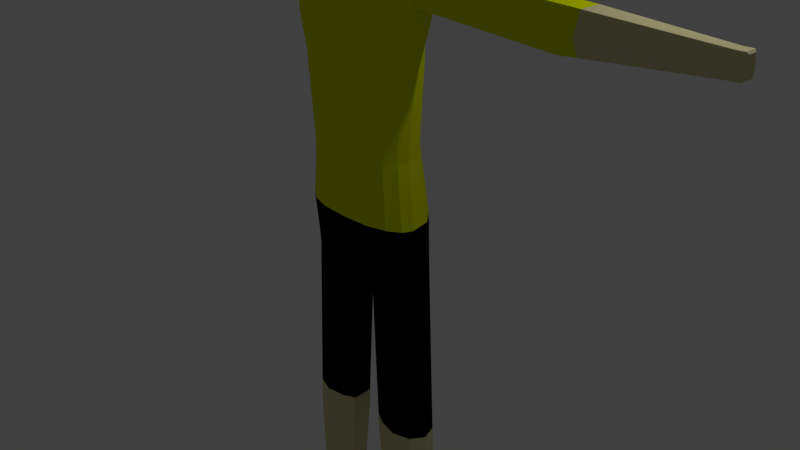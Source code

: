# Source: panCharModelPreRig.blend  (saved by Blender 2.79.0; exported with 4.5.12 LTS)
import bpy
from mathutils import Matrix  # noqa: F401  (used for matrix-valued properties, if any)

bpy.ops.wm.read_factory_settings(use_empty=True)
scene = bpy.context.scene
scene.name = 'Scene'

# ---- collections
col_collection_1 = bpy.data.collections.new('Collection 1'); scene.collection.children.link(col_collection_1)

# ---- materials (node trees are filled in below, after node groups)
mat_skinmaterial = bpy.data.materials.new('skinMaterial')
mat_skinmaterial.alpha_threshold = 0.0
mat_skinmaterial.use_transparent_shadow = False
mat_skinmaterial.diffuse_color = (0.686, 0.6397, 0.3435, 1.0)
mat_skinmaterial.roughness = 0.5
mat_skinmaterial.specular_intensity = 0.0
mat_hairmaterial = bpy.data.materials.new('hairMaterial')
mat_hairmaterial.alpha_threshold = 0.0
mat_hairmaterial.use_transparent_shadow = False
mat_hairmaterial.diffuse_color = (0.06777, 0.5173, 0.5173, 1.0)
mat_hairmaterial.roughness = 0.5
mat_hairmaterial.specular_intensity = 0.0
mat_jacketmaterial = bpy.data.materials.new('jacketMaterial')
mat_jacketmaterial.alpha_threshold = 0.0
mat_jacketmaterial.use_transparent_shadow = False
mat_jacketmaterial.diffuse_color = (0.7234, 0.8, 0.0, 1.0)
mat_jacketmaterial.roughness = 0.5
mat_jacketmaterial.specular_intensity = 0.0
mat_pantsmaterial = bpy.data.materials.new('pantsMaterial')
mat_pantsmaterial.alpha_threshold = 0.0
mat_pantsmaterial.use_transparent_shadow = False
mat_pantsmaterial.diffuse_color = (0.0, 0.0, 0.0, 1.0)
mat_pantsmaterial.roughness = 0.5
mat_shoematerial = bpy.data.materials.new('shoeMaterial')
mat_shoematerial.alpha_threshold = 0.0
mat_shoematerial.use_transparent_shadow = False
mat_shoematerial.diffuse_color = (0.0, 0.3633, 0.8, 1.0)
mat_shoematerial.roughness = 0.5

# ---- material node trees

# ---- world
world_world = bpy.data.worlds.new('World'); scene.world = world_world
world_world.color = (0.05088, 0.05088, 0.05088)
world_world.use_sun_shadow = False
world_world.sun_shadow_jitter_overblur = 0.0
world_world.cycles.sampling_method = 'MANUAL'

# ---- cameras
cam_camera = bpy.data.cameras.new('Camera')
cam_camera.clip_end = 100.0
cam_camera.lens = 35.0
cam_camera.sensor_width = 32.0
cam_camera.sensor_height = 18.0
cam_camera.ortho_scale = 7.314
cam_camera.dof.focus_distance = 0.0
cam_camera.dof.aperture_fstop = 128.0

# ---- lights
light_lamp = bpy.data.lights.new('Lamp', 'POINT')
light_lamp.transmission_factor = 0.0
light_lamp.cutoff_distance = 30.0
light_lamp.energy = 100.0
light_lamp.shadow_buffer_clip_start = 1.001
light_lamp.shadow_soft_size = 0.1
light_lamp.shadow_maximum_resolution = 0.006
light_lamp.use_absolute_resolution = True

# ---- meshes
me_sphere_002 = bpy.data.meshes.new('Sphere.002')
me_sphere_002.from_pydata([(0.0, 0.1653, 4.327), (0.1643, 0.1527, 4.327), (0.2005, 0.1169, 4.327), (0.5094, 0.2706, 4.67), (0.2247, 0.06327, 4.327), (0.6355, 1.149e-08, 4.994), (0.5457, -0.06963, 4.67), (0.2331, 8.702e-08, 4.327), (0.651, -0.3827, 5.377), (0.6035, -0.3536, 4.994), (0.5249, -0.3402, 4.67), (0.2247, -0.06327, 4.327), (0.509, -0.6533, 5.759), (0.5453, -0.7071, 5.377), (0.509, -0.6533, 4.994), (0.4059, -0.6089, 4.67), (0.2005, -0.1169, 4.327), (0.3071, -0.8065, 5.759), (0.3268, -0.8579, 5.377), (0.3071, -0.8065, 4.994), (0.2511, -0.7622, 4.67), (0.1643, -0.1527, 4.327), (0.0, -0.8768, 5.759), (0.0, -0.9341, 5.377), (0.0, -0.8768, 4.994), (0.0, -0.816, 4.67), (0.0, -0.1653, 4.327), (0.2061, 0.1795, 4.047), (0.0, 0.1653, 4.084), (0.2598, 0.1348, 4.047), (0.2942, 0.09911, 4.047), (0.3079, -0.01958, 4.047), (0.2792, -0.09033, 4.047), (0.2434, -0.1352, 4.047), (0.1897, -0.171, 4.047), (0.0, -0.2198, 3.958), (0.3711, 0.3624, 3.859), (0.0, 0.4309, 3.859), (0.5559, 0.2576, 3.859), (0.8564, 0.2102, 3.748), (0.8928, -0.1467, 3.748), (0.5536, -0.2732, 3.875), (0.2725, -0.3139, 3.859), (0.0, -0.2627, 3.859), (0.4094, 0.5636, 0.1324), (0.0, 0.6597, 0.1324), (0.6684, 0.4167, 0.1324), (0.8415, 0.2474, 0.1324), (0.9023, 0.04757, 0.1324), (0.8415, -0.132, 0.1324), (0.6684, -0.2202, 0.1324), (0.4094, -0.2791, 0.1324), (0.0, -0.2998, 0.1324), (0.5311, -0.3199, 3.468), (0.6172, -0.3683, 3.011), (0.6386, -0.3349, 2.556), (0.0, -0.4044, 3.468), (0.0, -0.4633, 3.011), (0.0, -0.4377, 2.556), (0.0, 0.4952, 2.556), (0.0, 0.5488, 3.097), (0.0, 0.5257, 3.468), (0.3547, 0.467, 3.468), (0.3616, 0.4675, 3.097), (0.4243, 0.4618, 2.556), (0.9986, -0.1919, 3.465), (0.9531, -0.1312, 3.312), (0.8791, -0.08675, 2.556), (0.6906, 0.2719, 2.556), (0.6383, 0.3371, 3.097), (0.6297, 0.4599, 3.468), (0.8253, 0.4068, 3.468), (0.8659, 0.2135, 3.185), (0.8166, 0.04699, 2.556), (0.8166, -0.221, 2.556), (0.8028, -0.3063, 3.011), (0.7149, -0.2623, 3.468), (0.256, -0.3825, 3.468), (0.3393, -0.4386, 3.011), (0.3723, -0.411, 2.556), (4.429, -0.1095, 3.559), (4.429, 0.03943, 3.559), (4.429, -0.1507, 3.414), (4.429, -0.1095, 3.31), (4.429, 0.07119, 3.414), (4.429, 0.06343, 3.31), (0.6074, -0.3095, 1.512), (0.6524, -0.3074, 0.6746), (0.0, -0.4158, 1.512), (0.0, -0.4043, 0.6746), (0.4173, 0.4843, 1.512), (0.4014, 0.597, 0.6746), (0.7791, -0.04521, 1.512), (0.8791, -0.07353, 0.6746), (0.7345, 0.1291, 1.512), (0.8202, 0.2157, 0.6746), (0.4173, -0.3882, 1.512), (0.4014, -0.3791, 0.6746), (0.0, 0.714, 0.6746), (0.0, 0.5842, 1.512), (0.6524, 0.4181, 0.6746), (0.6074, 0.2878, 1.512), (0.8202, -0.2001, 0.6746), (0.7345, -0.1916, 1.512), (0.0, 0.1898, -0.3557), (0.0, -0.1493, -0.1883), (0.4094, 0.5636, -0.01685), (0.0, 0.6597, -0.01685), (0.5621, 0.4893, -0.1888), (0.8505, 0.2479, -0.09364), (0.9118, 0.04655, -0.09364), (0.8204, -0.1345, -0.07744), (0.6005, -0.2096, -0.2489), (0.411, -0.2748, -0.2481), (0.0, -0.1798, -0.328), (0.1426, -0.07621, -0.3575), (0.0, -0.1493, -0.1883), (0.0, 0.4442, -0.2182), (0.1229, 0.5551, -0.1473), (0.2676, 0.3171, -0.2933), (0.1427, 0.1102, -0.3575), (0.3892, 0.4611, -0.2596), (0.8278, 0.3434, -6.033), (1.001, 0.199, -6.033), (1.062, 0.02848, -6.033), (1.001, -0.1248, -6.033), (0.8278, -0.2, -6.033), (0.6221, -0.07632, -6.033), (0.6119, 0.1571, -6.033), (0.5993, 0.03416, -6.033), (0.631, -0.1395, -6.033), (0.6057, 0.2612, -6.033), (2.777, -0.1757, 3.662), (2.835, 0.1153, 3.659), (2.777, -0.251, 3.407), (2.746, 0.1799, 3.407), (2.834, 0.1626, 3.222), (2.778, -0.171, 3.202), (0.8278, 0.3434, -6.274), (1.001, 0.199, -6.274), (1.062, 0.02848, -6.274), (1.001, -0.1248, -6.274), (0.8278, -0.2, -6.274), (0.6221, -0.07632, -6.274), (0.6119, 0.1571, -6.274), (0.5993, 0.03416, -6.274), (0.631, -0.1395, -6.274), (0.6057, 0.2612, -6.274), (1.153, -0.8199, -6.149), (1.213, -0.6666, -6.149), (0.9796, -0.8951, -6.149), (1.153, -0.8199, -6.274), (0.9796, -0.8951, -6.274), (0.7828, -0.8346, -6.149), (1.213, -0.6666, -6.274), (0.7828, -0.8346, -6.274), (0.2553, -0.09714, -2.615), (1.049, 0.03285, -2.611), (0.9254, -0.1564, -2.669), (0.4233, -0.1746, -2.639), (0.5123, 0.3215, -2.61), (0.2626, 0.1924, -2.615), (0.6869, -0.2365, -2.506), (0.9736, 0.2443, -2.611), (0.7589, 0.4235, -2.611), (0.2565, 0.03991, -2.615), (1.077, -0.4723, -6.083), (0.9037, -0.5476, -6.083), (0.9037, -0.5476, -6.274), (0.7069, -0.4871, -6.274), (0.7069, -0.4871, -6.083), (1.077, -0.4723, -6.274), (1.138, -0.3191, -6.083), (1.138, -0.3191, -6.274), (0.6078, -0.06176, -5.9), (0.9201, -0.1047, -5.891), (0.6269, 0.2375, -5.887), (0.7844, -0.1615, -5.892), (0.971, 0.1823, -5.891), (1.025, 0.03116, -5.891), (0.6445, -0.1178, -5.899), (0.6081, 0.1452, -5.9), (0.8175, 0.3104, -5.891), (0.5973, 0.0362, -5.9), (1.052, 0.03241, -2.844), (0.2841, 0.1902, -2.83), (0.7646, 0.4188, -2.844), (0.2776, 0.03938, -2.83), (0.2772, -0.09619, -2.83), (0.5196, 0.318, -2.828), (0.6915, -0.2344, -2.938), (0.977, 0.2416, -2.844), (0.6892, -0.2458, -2.716), (2.898, -0.1734, 3.657), (2.899, -0.2475, 3.407), (2.921, 0.1752, 3.407), (2.9, -0.1691, 3.207), (2.834, 0.1908, 3.407), (4.528, -0.1095, 3.559), (4.549, -0.09002, 3.538), (4.549, 0.01889, 3.538), (4.528, 0.03943, 3.559), (4.528, -0.1507, 3.414), (4.549, -0.1162, 3.393), (4.549, -0.1193, 3.435), (4.528, -0.1095, 3.31), (4.549, -0.09172, 3.331), (4.549, 0.04144, 3.435), (4.549, 0.04485, 3.393), (4.528, 0.07119, 3.414), (4.549, 0.04023, 3.331), (4.528, 0.06343, 3.31), (0.0, 0.7301, 6.121), (0.0, 0.822, 5.796), (0.2303, 0.3765, 6.338), (0.3141, 0.6762, 6.121), (0.37, 0.7516, 5.796), (0.3897, 0.776, 5.414), (0.37, 0.7057, 5.031), (0.3141, 0.5514, 4.35), (0.2272, 0.1757, 4.364), (0.0, 0.1883, 4.364), (0.0, 0.776, 5.031), (0.3141, 0.2936, 6.338), (0.4688, 0.523, 6.121), (0.5723, 0.5514, 5.796), (0.6086, 0.6052, 5.414), (0.5723, 0.5514, 5.031), (0.4688, 0.3981, 4.35), (0.2634, 0.1399, 4.364), (0.37, 0.1694, 6.338), (0.5723, 0.2936, 6.121), (0.651, 0.3765, 5.796), (0.6984, 0.4056, 5.414), (0.651, 0.3765, 5.031), (0.5723, 0.2936, 4.35), (0.2876, 0.08623, 4.364), (0.3897, 0.02296, 6.338), (0.6086, 0.02296, 6.121), (0.6984, 0.02296, 5.796), (0.7498, 0.02296, 5.414), (0.6902, -0.06827, 4.937), (0.6086, -0.04667, 4.613), (0.37, -0.1235, 6.338), (0.5723, -0.2476, 6.121), (0.6665, -0.3306, 5.796), (0.7139, -0.3597, 5.32), (0.6665, -0.3306, 4.937), (0.3141, -0.2476, 6.338), (0.4688, -0.477, 6.121), (0.5719, -0.6303, 5.796), (0.6083, -0.6841, 5.32), (0.2303, -0.3306, 6.338), (0.3141, -0.6303, 6.121), (0.37, -0.8221, 5.796), (0.0, -0.3597, 6.338), (0.0, -0.6841, 6.121), (0.0, -0.8924, 5.796), (0.0, 0.02296, 6.414), (0.0, 0.4056, 6.338), (0.0, 0.8521, 5.414), (0.0, 0.6052, 4.35), (1.036, 0.03397, -2.381), (0.2631, 0.2003, -2.381), (0.74, 0.4234, -2.381), (0.2456, 0.04556, -2.381), (0.2445, -0.0936, -2.381), (0.9153, -0.152, -2.381), (0.5005, 0.3289, -2.381), (0.6786, -0.2305, -2.381), (0.9618, 0.2416, -2.381), (0.4221, -0.1799, -2.381), (3.026, -0.1674, 3.648), (3.026, -0.2385, 3.408), (3.026, 0.1654, 3.408), (3.026, -0.1635, 3.217), (3.026, 0.1533, 3.23), (3.026, 0.1082, 3.65)], [(116, 105)], [(2, 4, 30, 29), (11, 16, 33, 32), (7, 11, 32, 31), (4, 3, 6, 7), (4, 7, 31, 30), (7, 6, 10, 11), (0, 1, 27, 28), (6, 5, 9, 10), (17, 12, 250, 254), (22, 17, 254, 257), (6, 3, 235, 242), (21, 26, 35, 34), (10, 9, 14, 15), (8, 9, 247, 246), (4, 2, 229, 236), (11, 10, 15, 16), (9, 8, 13, 14), (1, 0, 221, 220), (15, 14, 19, 20), (13, 12, 17, 18), (3, 4, 236, 235), (16, 15, 20, 21), (14, 13, 18, 19), (13, 8, 246, 251), (9, 5, 241, 247), (16, 21, 34, 33), (21, 20, 25, 26), (19, 18, 23, 24), (12, 13, 251, 250), (2, 1, 220, 229), (1, 2, 29, 27), (20, 19, 24, 25), (18, 17, 22, 23), (5, 6, 242, 241), (29, 30, 39, 38), (32, 33, 42, 41), (27, 29, 38, 36), (31, 32, 41, 40), (34, 35, 43, 42), (28, 27, 36, 37), (30, 31, 40, 39), (33, 34, 42), (91, 100, 46, 44), (93, 102, 49, 48), (97, 89, 52, 51), (98, 91, 44, 45), (95, 93, 48, 47), (87, 97, 51, 50), (100, 95, 47, 46), (102, 87, 50, 49), (45, 44, 106, 107), (51, 52, 114, 113), (50, 51, 113, 112), (49, 50, 112, 111), (41, 42, 53, 76), (76, 53, 54, 75), (75, 54, 55, 74), (38, 39, 71, 70), (70, 71, 72, 69), (69, 72, 73, 68), (42, 77, 53), (53, 77, 78, 54), (54, 78, 79, 55), (272, 273, 82, 80), (277, 272, 80, 81), (72, 66, 67, 73), (37, 36, 62, 61), (61, 62, 63, 60), (60, 63, 64, 59), (42, 43, 56, 77), (77, 56, 57, 78), (78, 57, 58, 79), (40, 41, 76, 65), (65, 76, 75, 66), (66, 75, 74, 67), (36, 38, 70, 62), (62, 70, 69, 63), (63, 69, 68, 64), (84, 81, 201, 209), (82, 83, 205, 202), (276, 274, 84, 85), (275, 276, 85, 83), (273, 275, 83, 82), (274, 277, 81, 84), (74, 55, 86, 103), (103, 86, 87, 102), (68, 73, 94, 101), (101, 94, 95, 100), (55, 79, 96, 86), (86, 96, 97, 87), (73, 67, 92, 94), (94, 92, 93, 95), (59, 64, 90, 99), (99, 90, 91, 98), (79, 58, 88, 96), (96, 88, 89, 97), (67, 74, 103, 92), (92, 103, 102, 93), (64, 68, 101, 90), (90, 101, 100, 91), (175, 126, 125), (181, 176, 131, 128), (180, 174, 127, 130), (107, 118, 117), (179, 125, 124), (113, 114, 115), (44, 46, 108, 106), (46, 47, 109, 108), (47, 48, 110, 109), (48, 49, 111, 110), (170, 169, 155, 153), (122, 123, 139, 138), (127, 129, 145, 143), (169, 168, 152, 155), (182, 178, 123, 122), (183, 181, 128, 129), (178, 179, 124, 123), (174, 183, 129, 127), (176, 182, 122, 131), (177, 130, 126), (119, 118, 121), (117, 118, 119), (120, 115, 114), (71, 39, 133, 135), (65, 66, 137, 134), (66, 72, 136, 137), (72, 71, 135, 136), (39, 40, 132, 133), (40, 65, 134, 132), (108, 118, 106), (121, 118, 108), (119, 120, 117), (104, 120, 114), (138, 139, 144, 147), (141, 142, 146, 143), (140, 141, 143, 145), (139, 140, 145, 144), (130, 127, 143, 146), (123, 124, 140, 139), (128, 131, 147, 144), (131, 122, 138, 147), (166, 167, 150, 148), (129, 128, 144, 145), (150, 153, 155, 152), (148, 150, 152, 151), (149, 148, 151, 154), (168, 171, 151, 152), (172, 166, 148, 149), (173, 172, 149, 154), (167, 170, 153, 150), (171, 173, 154, 151), (269, 271, 159, 162), (268, 264, 164, 160), (266, 265, 165, 156), (270, 262, 157, 163), (265, 263, 161, 165), (264, 270, 163, 164), (262, 267, 158, 157), (271, 266, 156, 159), (263, 268, 160, 161), (267, 269, 162, 158), (120, 104, 117), (141, 140, 173, 171), (126, 130, 170, 167), (140, 124, 172, 173), (124, 125, 166, 172), (142, 141, 171, 168), (125, 126, 167, 166), (146, 142, 168, 169), (130, 146, 169, 170), (190, 159, 180, 177), (189, 186, 182, 176), (188, 187, 183, 174), (191, 184, 179, 178), (187, 185, 181, 183), (186, 191, 178, 182), (184, 158, 175, 179), (159, 188, 174, 180), (185, 189, 176, 181), (158, 190, 177, 175), (175, 177, 126), (179, 175, 125), (177, 180, 130), (158, 192, 190), (164, 186, 189, 160), (165, 187, 188, 156), (157, 184, 191, 163), (189, 185, 161, 160), (158, 184, 157), (161, 185, 187, 165), (191, 186, 164, 163), (192, 159, 190), (162, 159, 192), (158, 162, 192), (188, 159, 156), (107, 106, 118), (197, 133, 195), (133, 132, 193), (132, 134, 194, 193), (136, 197, 195), (134, 137, 196, 194), (136, 135, 197), (135, 133, 197), (137, 136, 196), (80, 82, 202, 198), (83, 85, 211, 205), (85, 84, 209, 211), (208, 203, 206, 210), (200, 199, 204, 207), (202, 203, 204), (207, 208, 209), (199, 200, 201, 198), (198, 202, 204, 199), (202, 205, 206, 203), (200, 207, 209, 201), (208, 210, 211, 209), (203, 208, 207, 204), (205, 211, 210, 206), (81, 80, 198, 201), (221, 261, 219, 220), (222, 260, 217, 218), (213, 212, 215, 216), (259, 258, 214), (261, 222, 218, 219), (260, 213, 216, 217), (212, 259, 214, 215), (216, 215, 224, 225), (214, 258, 223), (219, 218, 227, 228), (217, 216, 225, 226), (215, 214, 223, 224), (220, 219, 228, 229), (218, 217, 226, 227), (228, 227, 234, 235), (226, 225, 232, 233), (224, 223, 230, 231), (229, 228, 235, 236), (227, 226, 233, 234), (225, 224, 231, 232), (223, 258, 230), (231, 230, 237, 238), (234, 233, 240, 241), (232, 231, 238, 239), (230, 258, 237), (235, 234, 241, 242), (233, 232, 239, 240), (241, 240, 246, 247), (239, 238, 244, 245), (237, 258, 243), (240, 239, 245, 246), (238, 237, 243, 244), (243, 258, 248), (246, 245, 250, 251), (244, 243, 248, 249), (245, 244, 249, 250), (249, 248, 252, 253), (250, 249, 253, 254), (248, 258, 252), (254, 253, 256, 257), (252, 258, 255), (253, 252, 255, 256), (111, 112, 269, 267), (119, 121, 268, 263), (113, 115, 266, 271), (110, 111, 267, 262), (108, 109, 270, 264), (120, 119, 263, 265), (109, 110, 262, 270), (115, 120, 265, 266), (121, 108, 264, 268), (112, 113, 271, 269), (195, 133, 277, 274), (194, 196, 275, 273), (196, 136, 276, 275), (136, 195, 274, 276), (133, 193, 272, 277), (193, 194, 273, 272)])
me_sphere_002.polygons.foreach_set('material_index', [0, 0, 0, 0, 0, 0, 0, 0, 1, 1, 1, 0, 0, 1, 0, 0, 0, 0, 0, 0, 1, 0, 0, 1, 1, 0, 0, 0, 1, 0, 0, 0, 0, 1, 2, 2, 2, 2, 2, 2, 2, 2, 3, 3, 3, 3, 3, 3, 3, 3, 3, 3, 3, 3, 2, 2, 2, 2, 2, 2, 2, 2, 2, 0, 0, 2, 2, 2, 2, 2, 2, 2, 2, 2, 2, 2, 2, 2, 0, 0, 0, 0, 0, 0, 2, 2, 2, 2, 2, 2, 2, 2, 2, 2, 2, 2, 2, 2, 2, 2, 4, 4, 4, 3, 4, 3, 3, 3, 3, 3, 4, 4, 4, 4, 4, 4, 4, 4, 4, 4, 3, 3, 3, 2, 2, 2, 2, 2, 2, 3, 3, 3, 3, 4, 4, 4, 4, 4, 4, 4, 4, 4, 4, 4, 4, 4, 4, 4, 4, 4, 4, 0, 0, 0, 0, 0, 0, 0, 0, 0, 0, 3, 4, 4, 4, 4, 4, 4, 4, 4, 0, 0, 0, 0, 0, 0, 0, 0, 0, 0, 4, 4, 4, 0, 0, 0, 0, 0, 0, 0, 0, 0, 0, 0, 0, 3, 2, 2, 2, 2, 2, 2, 2, 2, 0, 0, 0, 0, 0, 0, 0, 0, 0, 0, 0, 0, 0, 0, 0, 1, 1, 1, 1, 1, 1, 1, 1, 1, 1, 1, 1, 1, 1, 1, 1, 1, 1, 1, 1, 1, 1, 1, 1, 1, 1, 1, 1, 1, 1, 1, 1, 1, 1, 1, 1, 1, 1, 1, 1, 1, 1, 3, 3, 3, 3, 3, 3, 3, 3, 3, 3, 2, 2, 2, 2, 2, 2])
me_sphere_002.materials.append(mat_skinmaterial)
me_sphere_002.materials.append(mat_hairmaterial)
me_sphere_002.materials.append(mat_jacketmaterial)
me_sphere_002.materials.append(mat_pantsmaterial)
me_sphere_002.materials.append(mat_shoematerial)
me_sphere_002.use_remesh_preserve_volume = False
me_sphere_002.use_remesh_preserve_attributes = False
me_sphere_002.use_mirror_vertex_groups = False
me_sphere_002.update()

# ---- objects
ob_sphere = bpy.data.objects.new('Sphere', me_sphere_002)
ob_lamp = bpy.data.objects.new('Lamp', light_lamp)
ob_camera = bpy.data.objects.new('Camera', cam_camera)

# ---- transforms, parenting, visibility, modifiers, constraints
ob_sphere.location = (0.0, 0.0, 0.0)
ob_sphere.lineart.crease_threshold = 0.0
_m = ob_sphere.modifiers.new('Mirror', 'MIRROR')
_m.use_clip = True
ob_lamp.location = (4.076, 1.005, 5.904)
ob_lamp.rotation_euler = (0.6503, 0.05522, 1.866)
ob_lamp.lock_rotations_4d = False
ob_lamp.empty_display_type = 'ARROWS'
ob_lamp.color = (0.0, 0.0, 0.0, 0.0)
ob_lamp.hide_viewport = True
ob_lamp.lineart.crease_threshold = 0.0
ob_camera.location = (7.481, -6.508, 5.344)
ob_camera.rotation_euler = (1.109, 0.0, 0.8149)
ob_camera.lock_rotations_4d = False
ob_camera.empty_display_type = 'ARROWS'
ob_camera.color = (0.0, 0.0, 0.0, 0.0)
ob_camera.display_type = 'WIRE'
ob_camera.lineart.crease_threshold = 0.0

# ---- collection membership
col_collection_1.objects.link(ob_sphere)
col_collection_1.objects.link(ob_lamp)
col_collection_1.objects.link(ob_camera)

# ---- scene / render settings (as saved in the file)
scene.camera = ob_camera
scene.frame_start = 1; scene.frame_end = 250; scene.frame_set(1)
scene.render.engine = 'BLENDER_EEVEE_NEXT'
scene.render.resolution_percentage = 50
scene.render.dither_intensity = 0.0
scene.cycles.use_denoising = False
scene.cycles.samples = 128
scene.cycles.sampling_pattern = 'TABULATED_SOBOL'
scene.cycles.use_adaptive_sampling = False
scene.cycles.use_light_tree = False
scene.cycles.blur_glossy = 0.0
scene.cycles.sample_clamp_indirect = 0.0
scene.view_settings.view_transform = 'Standard'
bpy.context.view_layer.update()
